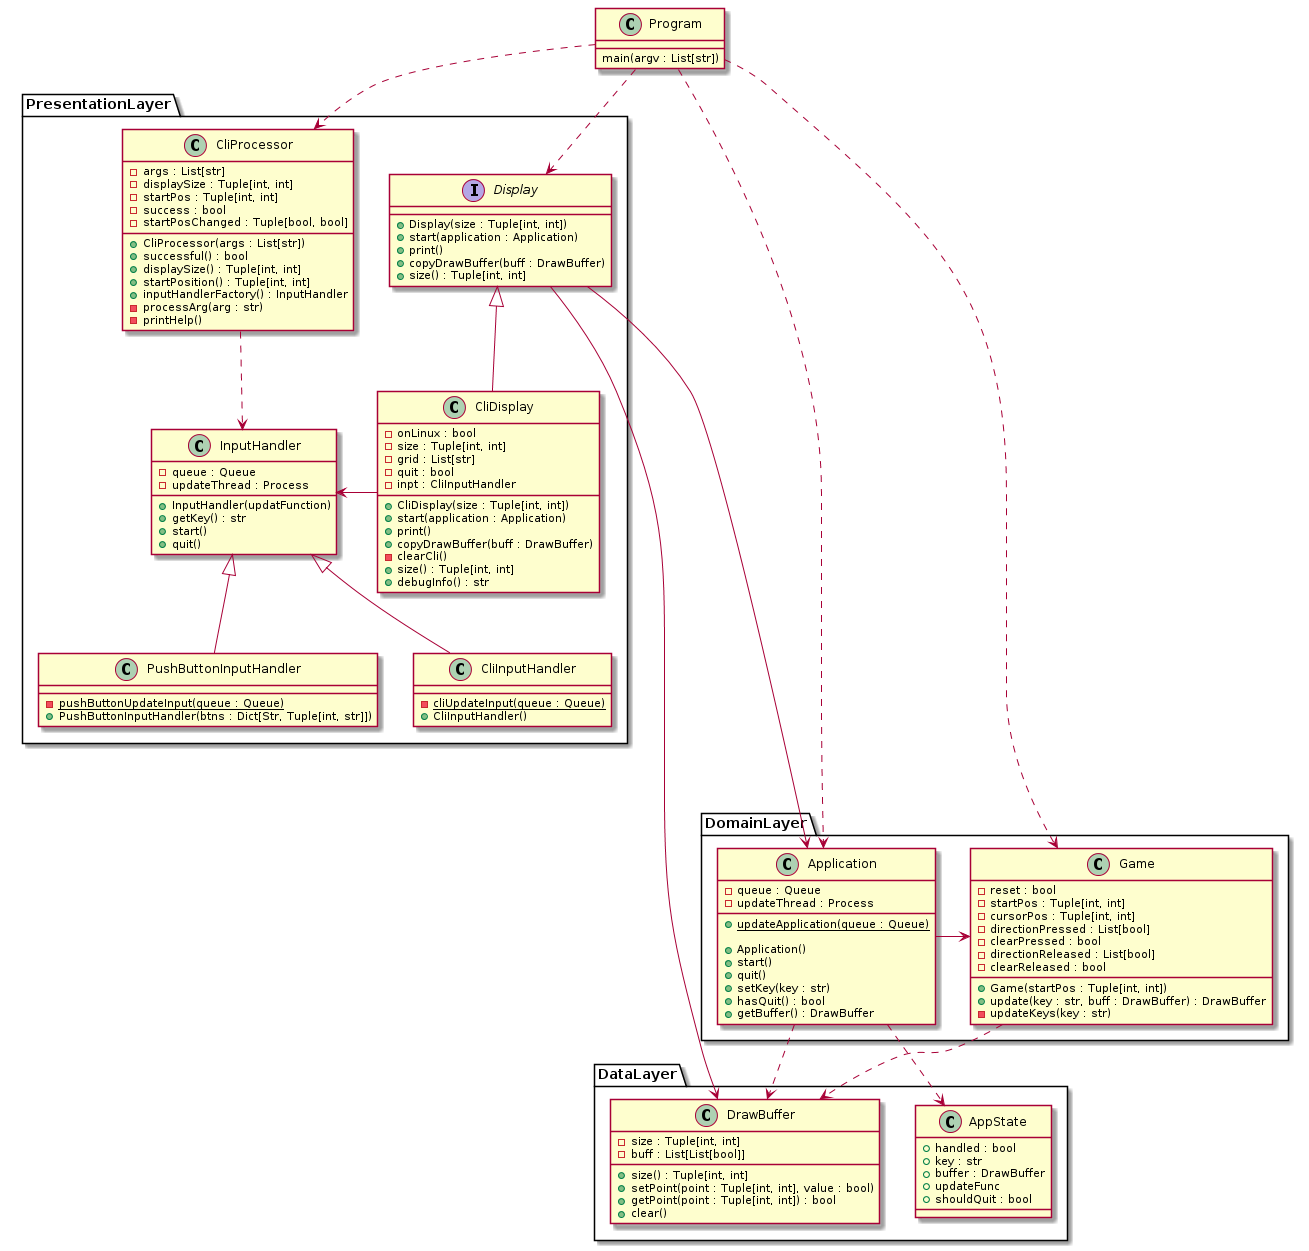

The diagram above was rendered by PlantUML. Its source (embedded in the PNG):
@startuml etch-a-sketch-class

class Program {
    main(argv : List[str])
}

namespace PresentationLayer {
    interface Display {
        + Display(size : Tuple[int, int])
        + start(application : Application)
        + print()
        + copyDrawBuffer(buff : DrawBuffer)
        + size() : Tuple[int, int]
    }

    class CliDisplay {
        - onLinux : bool
        - size : Tuple[int, int]
        - grid : List[str]
        - quit : bool
        - inpt : CliInputHandler

        + CliDisplay(size : Tuple[int, int])
        + start(application : Application)
        + print()
        + copyDrawBuffer(buff : DrawBuffer)
        - clearCli()
        + size() : Tuple[int, int]
        + debugInfo() : str
    }

    class CliProcessor {
        - args : List[str]
        - displaySize : Tuple[int, int]
        - startPos : Tuple[int, int]
        - success : bool
        - startPosChanged : Tuple[bool, bool]

        + CliProcessor(args : List[str])
        + successful() : bool
        + displaySize() : Tuple[int, int]
        + startPosition() : Tuple[int, int]
        + inputHandlerFactory() : InputHandler
        - processArg(arg : str)
        - printHelp()
    }

    class InputHandler {
        - queue : Queue
        - updateThread : Process

        + InputHandler(updatFunction)
        + getKey() : str
        + start()
        + quit()
    }

    class PushButtonInputHandler {
        - {static} pushButtonUpdateInput(queue : Queue)
        + PushButtonInputHandler(btns : Dict[Str, Tuple[int, str]])
    }

    class CliInputHandler {
        - {static} cliUpdateInput(queue : Queue)
        + CliInputHandler()
    }

    CliProcessor ..> InputHandler
    CliDisplay -l-> InputHandler
    CliDisplay -u-|> Display
    CliInputHandler -u-|> InputHandler
    PushButtonInputHandler -u-|> InputHandler
}

namespace DomainLayer {
    class Application {
        - queue : Queue
        - updateThread : Process

        + {static} updateApplication(queue : Queue)

        + Application()
        + start()
        + quit()
        + setKey(key : str)
        + hasQuit() : bool
        + getBuffer() : DrawBuffer
    }

    class Game {
        - reset : bool
        - startPos : Tuple[int, int]
        - cursorPos : Tuple[int, int]
        - directionPressed : List[bool]
        - clearPressed : bool
        - directionReleased : List[bool]
        - clearReleased : bool
        
        + Game(startPos : Tuple[int, int])
        + update(key : str, buff : DrawBuffer) : DrawBuffer
        - updateKeys(key : str)
    }

    Application -> Game
}

namespace DataLayer {
    class DrawBuffer {
        - size : Tuple[int, int]
        - buff : List[List[bool]]

        + size() : Tuple[int, int]
        + setPoint(point : Tuple[int, int], value : bool)
        + getPoint(point : Tuple[int, int]) : bool
        + clear()
    }

    class AppState {
        + handled : bool
        + key : str
        + buffer : DrawBuffer
        + updateFunc
        + shouldQuit : bool
    }
}

Program ..> PresentationLayer.CliProcessor
Program ...> DomainLayer.Game
Program ...> DomainLayer.Application
Program ..> PresentationLayer.Display
PresentationLayer.Display -----> DomainLayer.Application
PresentationLayer.Display -----> DataLayer.DrawBuffer
DomainLayer.Application ..> DataLayer.AppState
DomainLayer.Application ..> DataLayer.DrawBuffer
DomainLayer.Game ..> DataLayer.DrawBuffer

@enduml